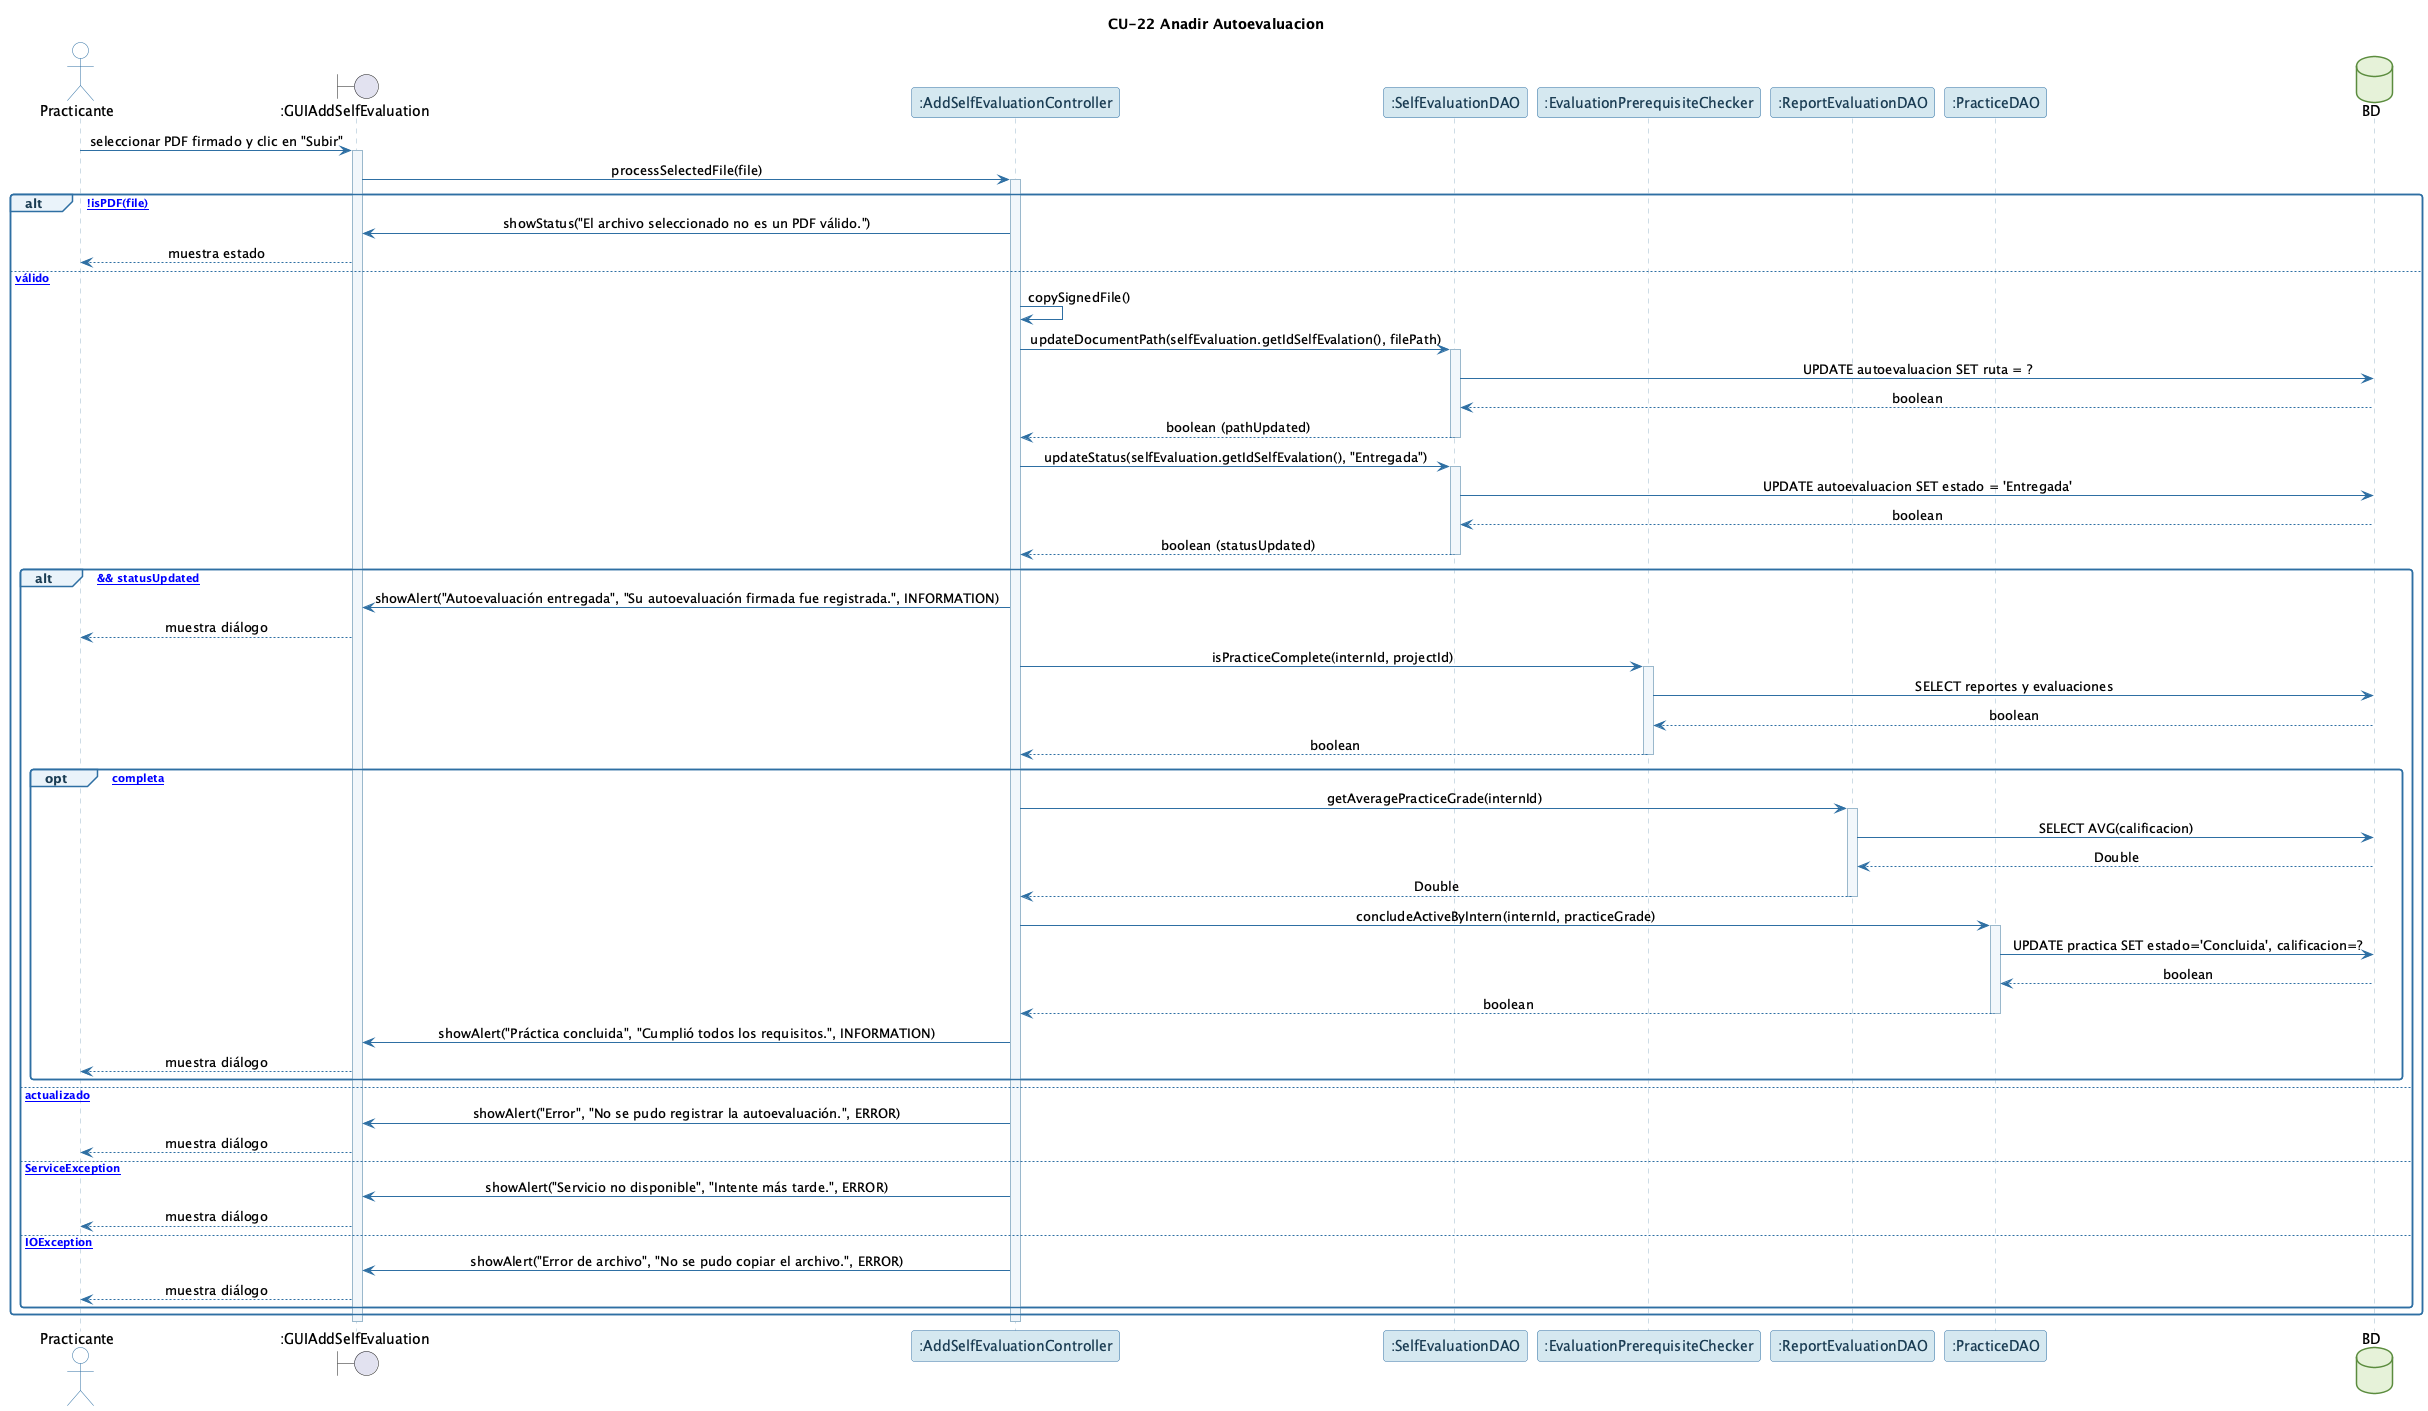

The diagram above was rendered by PlantUML. Its source (embedded in the PNG):
@startuml CU-22_AnadirAutoevaluacion
!include _comun.puml
title CU-22 Anadir Autoevaluacion

actor Practicante
boundary ":GUIAddSelfEvaluation" as UI
participant ":AddSelfEvaluationController" as C
participant ":SelfEvaluationDAO" as SDAO
participant ":EvaluationPrerequisiteChecker" as CHK
participant ":ReportEvaluationDAO" as REDAO
participant ":PracticeDAO" as PDAO
database "BD" as BD

Practicante -> UI : seleccionar PDF firmado y clic en "Subir"
activate UI
UI -> C : processSelectedFile(file)
activate C

alt [!isPDF(file)]
    C -> UI : showStatus("El archivo seleccionado no es un PDF válido.")
    UI --> Practicante : muestra estado
else [PDF válido]
    C -> C : copySignedFile()
    C -> SDAO : updateDocumentPath(selfEvaluation.getIdSelfEvalation(), filePath)
    activate SDAO
    SDAO -> BD : UPDATE autoevaluacion SET ruta = ?
    BD --> SDAO : boolean
    SDAO --> C : boolean (pathUpdated)
    deactivate SDAO
    C -> SDAO : updateStatus(selfEvaluation.getIdSelfEvalation(), "Entregada")
    activate SDAO
    SDAO -> BD : UPDATE autoevaluacion SET estado = 'Entregada'
    BD --> SDAO : boolean
    SDAO --> C : boolean (statusUpdated)
    deactivate SDAO

    alt [pathUpdated && statusUpdated]
        C -> UI : showAlert("Autoevaluación entregada", "Su autoevaluación firmada fue registrada.", INFORMATION)
        UI --> Practicante : muestra diálogo

        C -> CHK : isPracticeComplete(internId, projectId)
        activate CHK
        CHK -> BD : SELECT reportes y evaluaciones
        BD --> CHK : boolean
        CHK --> C : boolean
        deactivate CHK

        opt [practica completa]
            C -> REDAO : getAveragePracticeGrade(internId)
            activate REDAO
            REDAO -> BD : SELECT AVG(calificacion)
            BD --> REDAO : Double
            REDAO --> C : Double
            deactivate REDAO
            C -> PDAO : concludeActiveByIntern(internId, practiceGrade)
            activate PDAO
            PDAO -> BD : UPDATE practica SET estado='Concluida', calificacion=?
            BD --> PDAO : boolean
            PDAO --> C : boolean
            deactivate PDAO
            C -> UI : showAlert("Práctica concluida", "Cumplió todos los requisitos.", INFORMATION)
            UI --> Practicante : muestra diálogo
        end
    else [no actualizado]
        C -> UI : showAlert("Error", "No se pudo registrar la autoevaluación.", ERROR)
        UI --> Practicante : muestra diálogo
    else [ServiceException]
        C -> UI : showAlert("Servicio no disponible", "Intente más tarde.", ERROR)
        UI --> Practicante : muestra diálogo
    else [IOException]
        C -> UI : showAlert("Error de archivo", "No se pudo copiar el archivo.", ERROR)
        UI --> Practicante : muestra diálogo
    end
end
deactivate C
deactivate UI
@enduml